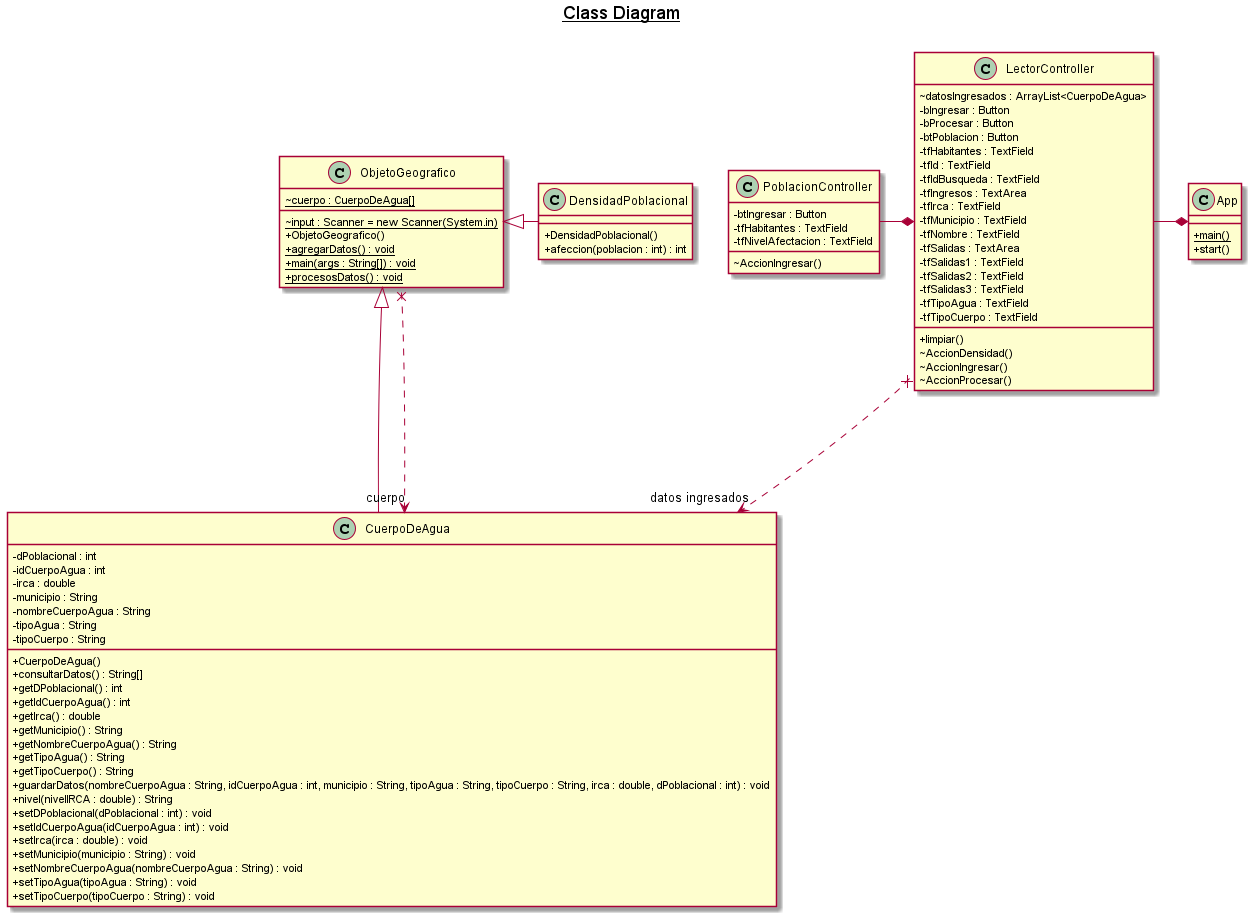

The diagram above was rendered by PlantUML. Its source (embedded in the PNG):
@startuml
skinparam classAttributeIconSize 0



CuerpoDeAgua -up-|> ObjetoGeografico
DensidadPoblacional -up|> ObjetoGeografico
LectorController x...> "datos ingresados" CuerpoDeAgua
ObjetoGeografico x...> "cuerpo" CuerpoDeAgua
PoblacionController -* LectorController
LectorController -* App

title __Class Diagram__\n


    class App {
        {static} + main()
        + start()
    }

  


    class CuerpoDeAgua {
        - dPoblacional : int
        - idCuerpoAgua : int
        - irca : double
        - municipio : String
        - nombreCuerpoAgua : String
        - tipoAgua : String
        - tipoCuerpo : String
        + CuerpoDeAgua()
        + consultarDatos() : String[]
        + getDPoblacional() : int
        + getIdCuerpoAgua() : int
        + getIrca() : double
        + getMunicipio() : String
        + getNombreCuerpoAgua() : String
        + getTipoAgua() : String
        + getTipoCuerpo() : String
        + guardarDatos(nombreCuerpoAgua : String, idCuerpoAgua : int, municipio : String, tipoAgua : String, tipoCuerpo : String, irca : double, dPoblacional : int) : void
        + nivel(nivelIRCA : double) : String
        + setDPoblacional(dPoblacional : int) : void
        + setIdCuerpoAgua(idCuerpoAgua : int) : void
        + setIrca(irca : double) : void
        + setMunicipio(municipio : String) : void
        + setNombreCuerpoAgua(nombreCuerpoAgua : String) : void
        + setTipoAgua(tipoAgua : String) : void
        + setTipoCuerpo(tipoCuerpo : String) : void
    }

  


    class DensidadPoblacional {
        + DensidadPoblacional()
        + afeccion(poblacion : int) : int
    }

  


    class LectorController {
        ~ datosIngresados : ArrayList<CuerpoDeAgua>
        - bIngresar : Button
        - bProcesar : Button
        - btPoblacion : Button
        - tfHabitantes : TextField
        - tfId : TextField
        - tfIdBusqueda : TextField
        - tfIngresos : TextArea
        - tfIrca : TextField
        - tfMunicipio : TextField
        - tfNombre : TextField
        - tfSalidas : TextArea
        - tfSalidas1 : TextField
        - tfSalidas2 : TextField
        - tfSalidas3 : TextField
        - tfTipoAgua : TextField
        - tfTipoCuerpo : TextField
        + limpiar()
        ~ AccionDensidad()
        ~ AccionIngresar()
        ~ AccionProcesar()
    }

  


    class ObjetoGeografico {
        {static} ~ cuerpo : CuerpoDeAgua[]
        {static} ~ input : Scanner = new Scanner(System.in)
        + ObjetoGeografico()
        {static} + agregarDatos() : void
        {static} + main(args : String[]) : void
        {static} + procesosDatos() : void
    }

  


    class PoblacionController {
        - btIngresar : Button
        - tfHabitantes : TextField
        - tfNivelAfectacion : TextField
        ~ AccionIngresar()
    }

  



right footer


PlantUML diagram generated by SketchIt! (https://bitbucket.org/pmesmeur/sketch.it)
For more information about this tool, please contact philippe.mesmeur@gmail.com
endfooter

@enduml